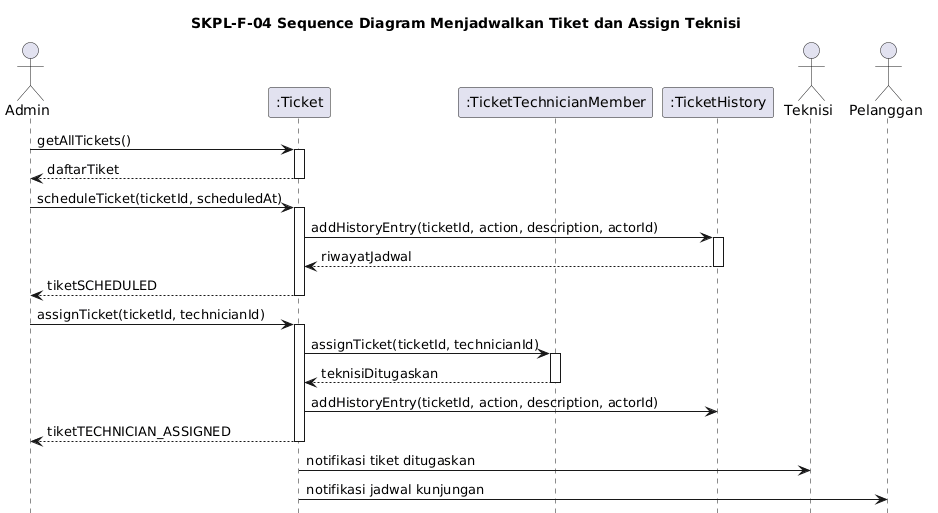

The diagram above was rendered by PlantUML. Its source (embedded in the PNG):
@startuml
title SKPL-F-04 Sequence Diagram Menjadwalkan Tiket dan Assign Teknisi

skinparam shadowing false
skinparam responseMessageBelowArrow true
hide footbox

actor Admin
participant ":Ticket" as Ticket
participant ":TicketTechnicianMember" as TicketMember
participant ":TicketHistory" as TicketHistory
actor Teknisi
actor Pelanggan

Admin -> Ticket: getAllTickets()
activate Ticket
Ticket --> Admin: daftarTiket
deactivate Ticket

Admin -> Ticket: scheduleTicket(ticketId, scheduledAt)
activate Ticket
Ticket -> TicketHistory: addHistoryEntry(ticketId, action, description, actorId)
activate TicketHistory
TicketHistory --> Ticket: riwayatJadwal
deactivate TicketHistory
Ticket --> Admin: tiketSCHEDULED
deactivate Ticket

Admin -> Ticket: assignTicket(ticketId, technicianId)
activate Ticket
Ticket -> TicketMember: assignTicket(ticketId, technicianId)
activate TicketMember
TicketMember --> Ticket: teknisiDitugaskan
deactivate TicketMember
Ticket -> TicketHistory: addHistoryEntry(ticketId, action, description, actorId)
Ticket --> Admin: tiketTECHNICIAN_ASSIGNED
deactivate Ticket

Ticket -> Teknisi: notifikasi tiket ditugaskan
Ticket -> Pelanggan: notifikasi jadwal kunjungan
@enduml